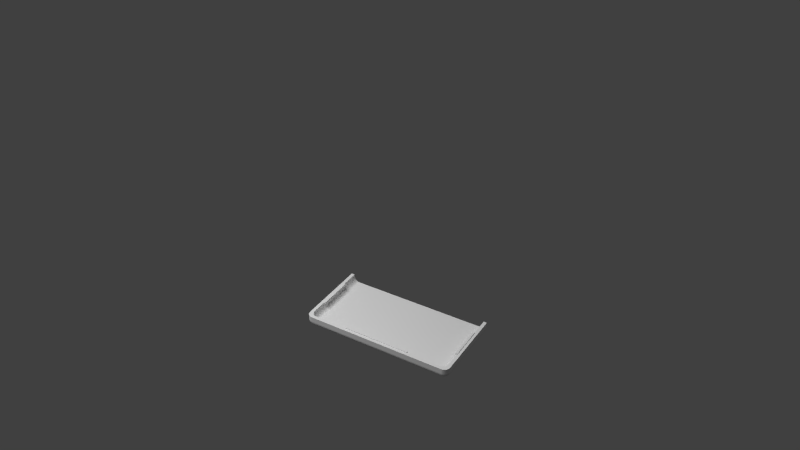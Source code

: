 # Source: ipad-mount.blend  (saved by Blender 2.76.0; exported with 4.5.12 LTS)
import bpy
from mathutils import Matrix  # noqa: F401  (used for matrix-valued properties, if any)

bpy.ops.wm.read_factory_settings(use_empty=True)
scene = bpy.context.scene
scene.name = 'Scene'

# ---- collections
col_collection_1 = bpy.data.collections.new('Collection 1'); scene.collection.children.link(col_collection_1)

# ---- materials (node trees are filled in below, after node groups)
mat_material_002 = bpy.data.materials.new('Material.002')
mat_material_002.alpha_threshold = 0.0
mat_material_002.roughness = 0.5
mat_material_001 = bpy.data.materials.new('Material.001')
mat_material_001.alpha_threshold = 0.0
mat_material_001.roughness = 0.5

# ---- material node trees
mat_material_002.use_nodes = True; mat_material_002.node_tree.nodes.clear()
_N = mat_material_002.node_tree.nodes; _L = mat_material_002.node_tree.links
n0 = _N.new('ShaderNodeOutputMaterial'); n0.name = 'Material Output'; n0.location = (300, 300)
n1 = _N.new('ShaderNodeEmission'); n1.name = 'Emission'; n1.location = (10, 300)
n1.inputs[0].default_value = (0.8, 0.8, 0.8, 1.0)
n1.inputs[1].default_value = 11.4
_L.new(n1.outputs[0], n0.inputs[0])
n0.is_active_output = True
mat_material_001.use_nodes = True; mat_material_001.node_tree.nodes.clear()
_N = mat_material_001.node_tree.nodes; _L = mat_material_001.node_tree.links
n0 = _N.new('ShaderNodeOutputMaterial'); n0.name = 'Material Output'; n0.location = (300, 300)
n1 = _N.new('ShaderNodeBsdfDiffuse'); n1.name = 'Diffuse BSDF'; n1.location = (10, 300)
_L.new(n1.outputs[0], n0.inputs[0])
n0.is_active_output = True

# ---- world
world_world = bpy.data.worlds.new('World'); scene.world = world_world
world_world.color = (0.05088, 0.05088, 0.05088)
world_world.use_sun_shadow = False
world_world.sun_shadow_jitter_overblur = 0.0
world_world.cycles.sampling_method = 'MANUAL'
world_world.cycles.sample_map_resolution = 256

# ---- cameras
cam_camera = bpy.data.cameras.new('Camera')
cam_camera.clip_end = 100.0
cam_camera.lens = 35.0
cam_camera.sensor_width = 32.0
cam_camera.sensor_height = 18.0
cam_camera.ortho_scale = 7.314
cam_camera.dof.focus_distance = 0.0

# ---- lights
light_lamp = bpy.data.lights.new('Lamp', 'POINT')
light_lamp.transmission_factor = 0.0
light_lamp.cutoff_distance = 30.0
light_lamp.energy = 100.0
light_lamp.shadow_buffer_clip_start = 1.001
light_lamp.shadow_soft_size = 0.1
light_lamp.shadow_maximum_resolution = 0.006
light_lamp.use_absolute_resolution = True
light_lamp.cycles.use_multiple_importance_sampling = False

# ---- meshes
me_cube_004 = bpy.data.meshes.new('Cube.004')
me_cube_004.from_pydata([(4.543, -10.0, 10.0), (-4.543, -10.0, 10.0), (-4.543, -10.0, -10.0), (4.543, -10.0, -10.0), (4.543, -9.527, 10.0), (-4.543, -9.795, 10.0), (-4.543, -9.258, 10.0), (-4.543, -9.258, -10.0), (-4.543, -9.453, -10.0), (4.543, -9.795, -10.0), (4.543, -9.453, 10.0), (4.543, -9.258, 10.0), (4.543, -9.258, -10.0), (4.543, -9.329, -10.0), (10.0, -2.276, -10.0), (10.0, 10.0, -10.0), (10.0, 10.0, 10.0), (10.0, -2.276, 10.0), (9.822, -2.276, -10.0), (9.721, 10.0, 10.0), (9.721, 10.0, -10.0), (9.822, -2.276, 10.0), (9.721, -2.276, -10.0), (9.721, -2.276, 10.0), (-10.0, -2.276, 10.0), (-10.0, 10.0, 10.0), (-10.0, 10.0, -10.0), (-10.0, -2.276, -10.0), (-9.822, -2.276, -10.0), (-9.721, -2.276, -10.0), (-9.721, -2.276, 10.0), (-9.822, -2.276, 10.0), (-9.721, 10.0, 10.0), (-9.721, 10.0, -10.0)], [], [(0, 1, 2, 3), (4, 1, 0), (1, 5, 6, 7, 8, 2), (3, 2, 8, 9), (10, 5, 1, 4), (11, 6, 5, 10), (12, 7, 6, 11), (13, 8, 7, 12), (9, 8, 13), (9, 13, 12, 11, 10, 4, 0, 3), (14, 15, 16, 17), (18, 15, 14), (19, 16, 15, 20), (17, 16, 21), (22, 20, 15, 18), (23, 19, 20, 22), (21, 16, 19, 23), (17, 21, 23, 22, 18, 14), (24, 25, 26, 27), (24, 27, 28, 29, 30, 31), (31, 25, 24), (25, 32, 33, 26), (27, 26, 28), (28, 26, 33, 29), (29, 33, 32, 30), (30, 32, 25, 31)])
me_cube_004.use_remesh_preserve_volume = False
me_cube_004.use_remesh_preserve_attributes = False
me_cube_004.use_mirror_vertex_groups = False
me_cube_004.update()
me_plane = bpy.data.meshes.new('Plane')
me_plane.from_pydata([(-100.0, -100.0, 0.0), (100.0, -100.0, 0.0), (-100.0, 100.0, 0.0), (100.0, 100.0, 0.0)], [], [(0, 1, 3, 2)])
me_plane.materials.append(mat_material_002)
me_plane.use_remesh_preserve_volume = False
me_plane.use_remesh_preserve_attributes = False
me_plane.use_mirror_vertex_groups = False
me_plane.update()
me_cube_001 = bpy.data.meshes.new('Cube.001')
me_cube_001.from_pydata([(1.0, 0.01418, -0.8514), (1.0, -0.92, -0.8514), (1.0, -0.92, -0.92), (1.0, 0.01418, -0.92), (0.9571, 0.01418, -0.8514), (0.9571, -0.8806, -0.8514), (0.9985, -0.9356, -0.8514), (0.9985, -0.9356, -0.92), (0.9985, -0.92, -0.9356), (0.9985, 0.01418, -0.9356), (0.9571, 0.01418, -0.8766), (0.9571, -0.8806, -0.8766), (-0.9506, -0.9939, -0.8514), (-0.9356, -0.9985, -0.8514), (-0.92, -1.0, -0.8514), (0.92, -1.0, -0.8514), (0.9356, -0.9985, -0.8514), (0.9506, -0.9939, -0.8514), (0.9644, -0.9865, -0.8514), (0.9766, -0.9766, -0.8514), (0.9865, -0.9644, -0.8514), (0.9939, -0.9506, -0.8514), (0.9557, -0.8955, -0.8514), (0.9513, -0.9099, -0.8514), (0.9498, -0.9126, -0.8514), (0.9442, -0.9231, -0.8514), (0.9422, -0.9255, -0.8514), (0.9347, -0.9347, -0.8514), (0.9255, -0.9422, -0.8514), (0.9231, -0.9442, -0.8514), (0.9126, -0.9498, -0.8514), (0.9099, -0.9513, -0.8514), (0.8955, -0.9557, -0.8514), (0.8806, -0.9571, -0.8514), (-0.8806, -0.9571, -0.8514), (-0.8955, -0.9557, -0.8514), (-0.9099, -0.9513, -0.8514), (-0.9126, -0.9498, -0.8514), (-0.9231, -0.9442, -0.8514), (-0.9255, -0.9422, -0.8514), (-0.9347, -0.9347, -0.8514), (-0.9422, -0.9255, -0.8514), (-0.9442, -0.9231, -0.8514), (-0.9498, -0.9126, -0.8514), (-0.9513, -0.9099, -0.8514), (-0.9557, -0.8955, -0.8514), (-0.9571, -0.8806, -0.8514), (-1.0, -0.92, -0.8514), (-0.9985, -0.9356, -0.8514), (-0.9939, -0.9506, -0.8514), (-0.9865, -0.9644, -0.8514), (-0.9766, -0.9766, -0.8514), (-0.9644, -0.9865, -0.8514), (0.9939, -0.9506, -0.92), (0.9967, -0.9363, -0.9361), (0.9939, -0.92, -0.9506), (0.9939, 0.01418, -0.9506), (0.9557, 0.01418, -0.8915), (0.9557, -0.8806, -0.8915), (0.9557, -0.8955, -0.8766), (-0.9644, -0.9865, -0.92), (-0.9506, -0.9939, -0.92), (-0.9356, -0.9985, -0.92), (-0.92, -1.0, -0.92), (0.92, -1.0, -0.92), (0.9356, -0.9985, -0.92), (0.9506, -0.9939, -0.92), (0.9644, -0.9865, -0.92), (0.9766, -0.9766, -0.92), (0.9865, -0.9644, -0.92), (0.9513, -0.9099, -0.8766), (0.9442, -0.9231, -0.8766), (0.9347, -0.9347, -0.8766), (0.9231, -0.9442, -0.8766), (0.9099, -0.9513, -0.8766), (0.8955, -0.9557, -0.8766), (0.8806, -0.9571, -0.8766), (-0.8806, -0.9571, -0.8766), (-0.8955, -0.9557, -0.8766), (-0.9099, -0.9513, -0.8766), (-0.9231, -0.9442, -0.8766), (-0.9347, -0.9347, -0.8766), (-0.9442, -0.9231, -0.8766), (-0.9513, -0.9099, -0.8766), (-0.9557, -0.8955, -0.8766), (-0.9571, -0.8806, -0.8766), (-0.9571, 0.01418, -0.8514), (-1.0, 0.01418, -0.8514), (-1.0, -0.92, -0.92), (-0.9985, -0.9356, -0.92), (-0.9939, -0.9506, -0.92), (-0.9865, -0.9644, -0.92), (-0.9766, -0.9766, -0.92), (0.9918, -0.9514, -0.9361), (0.9918, -0.9363, -0.9514), (0.9865, -0.92, -0.9644), (0.9865, 0.01418, -0.9644), (0.9513, 0.01418, -0.9059), (0.9513, -0.8806, -0.9059), (0.9539, -0.8962, -0.892), (-0.9645, -0.9845, -0.936), (-0.9514, -0.9918, -0.9361), (-0.9363, -0.9967, -0.9361), (-0.92, -0.9985, -0.9356), (0.92, -0.9985, -0.9356), (0.9361, -0.9967, -0.9363), (0.9514, -0.9918, -0.9363), (0.9646, -0.9845, -0.9361), (0.9755, -0.9754, -0.9359), (0.9845, -0.9645, -0.936), (0.9493, -0.9106, -0.892), (0.9423, -0.9232, -0.8918), (0.9232, -0.9423, -0.8919), (0.9106, -0.9493, -0.8922), (0.896, -0.9539, -0.8921), (0.8806, -0.9557, -0.8915), (-0.8806, -0.9557, -0.8915), (-0.8962, -0.9539, -0.892), (-0.9106, -0.9493, -0.892), (-0.9232, -0.9423, -0.8918), (-0.9423, -0.9232, -0.8919), (-0.9493, -0.9106, -0.8922), (-0.9539, -0.896, -0.8921), (-0.9571, 0.01418, -0.8766), (-1.0, 0.01418, -0.92), (-0.9967, -0.9361, -0.9363), (-0.9918, -0.9514, -0.9363), (-0.9845, -0.9646, -0.9361), (-0.9754, -0.9755, -0.9359), (0.9869, -0.951, -0.951), (0.9845, -0.9361, -0.9646), (0.9766, -0.92, -0.9766), (0.9766, 0.01418, -0.9766), (0.9442, 0.01418, -0.9191), (0.9442, -0.8806, -0.9191), (0.9493, -0.8962, -0.9066), (-0.92, -0.9939, -0.9506), (0.92, -0.9939, -0.9506), (0.9337, -0.9336, -0.8918), (0.8806, -0.9513, -0.9059), (-0.8806, -0.9513, -0.9059), (-0.9336, -0.9337, -0.8918), (-0.9557, -0.8806, -0.8915), (-0.9557, 0.01418, -0.8915), (-0.9985, 0.01418, -0.9356), (-0.9985, -0.92, -0.9356), (0.9804, -0.963, -0.95), (0.9803, -0.9501, -0.9631), (0.9754, -0.9359, -0.9755), (0.9644, -0.92, -0.9865), (0.9644, 0.01418, -0.9865), (0.9347, 0.01418, -0.9307), (0.9347, -0.8806, -0.9307), (0.9423, -0.896, -0.9192), (0.9446, -0.9103, -0.9062), (-0.9726, -0.9726, -0.9495), (-0.963, -0.9804, -0.95), (-0.951, -0.9869, -0.951), (-0.9363, -0.9918, -0.9514), (0.9361, -0.9918, -0.9514), (-0.92, -0.9865, -0.9644), (0.92, -0.9865, -0.9644), (0.951, -0.9869, -0.951), (0.9631, -0.9803, -0.9501), (0.9726, -0.9726, -0.9495), (0.9384, -0.9218, -0.9053), (0.9309, -0.9309, -0.9048), (0.9218, -0.9383, -0.9053), (0.9102, -0.9446, -0.9063), (0.896, -0.9493, -0.9066), (0.8806, -0.9442, -0.9191), (-0.8806, -0.9442, -0.9191), (-0.8962, -0.9493, -0.9066), (-0.9103, -0.9446, -0.9062), (-0.9218, -0.9384, -0.9053), (-0.9309, -0.9309, -0.9048), (-0.9383, -0.9218, -0.9053), (-0.9446, -0.9102, -0.9063), (-0.9493, -0.896, -0.9066), (-0.9513, -0.8806, -0.9059), (-0.9513, 0.01418, -0.9059), (-0.9939, 0.01418, -0.9506), (-0.9939, -0.92, -0.9506), (-0.9918, -0.9361, -0.9514), (-0.9869, -0.951, -0.951), (-0.9803, -0.9631, -0.9501), (0.9753, -0.9609, -0.9609), (0.9726, -0.9495, -0.9726), (0.9506, -0.92, -0.9939), (0.9506, 0.01418, -0.9939), (0.9231, 0.01418, -0.9402), (0.9231, -0.8806, -0.9402), (0.9336, -0.8958, -0.9297), (0.9383, -0.9094, -0.9178), (0.936, -0.9845, -0.9645), (-0.9361, -0.9845, -0.9646), (-0.92, -0.9766, -0.9766), (0.92, -0.9766, -0.9766), (0.8959, -0.9423, -0.9192), (0.8806, -0.9347, -0.9307), (-0.8806, -0.9347, -0.9307), (-0.896, -0.9423, -0.9192), (-0.9442, -0.8806, -0.9191), (-0.9442, 0.01418, -0.9191), (-0.9865, 0.01418, -0.9644), (-0.9865, -0.92, -0.9644), (0.9691, -0.9691, -0.9597), (0.9691, -0.9597, -0.9691), (0.9645, -0.936, -0.9845), (0.9356, -0.92, -0.9985), (0.9356, 0.01418, -0.9985), (0.9099, 0.01418, -0.9473), (0.9099, -0.8806, -0.9473), (0.9309, -0.9088, -0.9269), (0.9335, -0.9197, -0.9157), (-0.9691, -0.9691, -0.9597), (-0.9609, -0.9753, -0.9609), (-0.9501, -0.9803, -0.9631), (0.95, -0.9804, -0.963), (0.9359, -0.9755, -0.9754), (-0.9359, -0.9754, -0.9755), (-0.92, -0.9644, -0.9865), (0.92, -0.9644, -0.9865), (0.9609, -0.9753, -0.9609), (0.9276, -0.9276, -0.9146), (0.9197, -0.9335, -0.9157), (0.9093, -0.9384, -0.9178), (0.8958, -0.9337, -0.9296), (0.8806, -0.9231, -0.9402), (-0.8806, -0.9231, -0.9402), (-0.8958, -0.9336, -0.9297), (-0.9094, -0.9383, -0.9178), (-0.9197, -0.9335, -0.9157), (-0.9276, -0.9276, -0.9146), (-0.9335, -0.9197, -0.9157), (-0.9384, -0.9093, -0.9178), (-0.9423, -0.8959, -0.9192), (-0.9347, -0.8806, -0.9307), (-0.9347, 0.01418, -0.9307), (-0.9766, 0.01418, -0.9766), (-0.9766, -0.92, -0.9766), (-0.9845, -0.936, -0.9645), (-0.9804, -0.95, -0.963), (-0.9753, -0.9609, -0.9609), (0.9662, -0.9662, -0.9662), (0.963, -0.95, -0.9804), (0.9514, -0.9361, -0.9918), (0.92, -0.92, -1.0), (0.92, 0.01418, -1.0), (0.8955, 0.01418, -0.9517), (0.8955, -0.8806, -0.9517), (0.9232, -0.8959, -0.9383), (0.9276, -0.9186, -0.9236), (0.9495, -0.9726, -0.9726), (-0.9495, -0.9726, -0.9726), (-0.92, -0.9506, -0.9939), (0.92, -0.9506, -0.9939), (0.9088, -0.9309, -0.9269), (0.8806, -0.9099, -0.9473), (-0.8806, -0.9099, -0.9473), (-0.9088, -0.9309, -0.9269), (-0.9337, -0.8958, -0.9296), (-0.9231, -0.8806, -0.9402), (-0.9231, 0.01418, -0.9402), (-0.9644, 0.01418, -0.9865), (-0.9644, -0.92, -0.9865), (-0.9755, -0.9359, -0.9754), (0.9609, -0.9609, -0.9753), (0.9363, -0.9361, -0.9967), (-0.92, -0.92, -1.0), (-0.92, 0.01418, -1.0), (0.8806, 0.01418, -0.9531), (0.8806, -0.8806, -0.9531), (0.9106, -0.896, -0.9453), (0.9218, -0.9093, -0.9344), (0.9248, -0.9248, -0.9208), (-0.9662, -0.9662, -0.9662), (-0.9597, -0.9691, -0.9691), (0.9597, -0.9691, -0.9691), (0.9361, -0.9646, -0.9845), (-0.936, -0.9645, -0.9845), (-0.92, -0.9356, -0.9985), (0.92, -0.9356, -0.9985), (0.9186, -0.9276, -0.9236), (0.896, -0.9232, -0.9383), (0.8806, -0.8955, -0.9517), (-0.8806, -0.8955, -0.9517), (-0.8959, -0.9232, -0.9383), (-0.9186, -0.9276, -0.9236), (-0.9248, -0.9248, -0.9208), (-0.9276, -0.9186, -0.9236), (-0.9309, -0.9088, -0.9269), (-0.9099, -0.8806, -0.9473), (-0.9099, 0.01418, -0.9473), (-0.9506, 0.01418, -0.9939), (-0.9506, -0.92, -0.9939), (-0.9726, -0.9495, -0.9726), (-0.9691, -0.9597, -0.9691), (0.951, -0.951, -0.9869), (-0.9356, -0.92, -0.9985), (-0.9356, 0.01418, -0.9985), (-0.8806, 0.01418, -0.9531), (-0.8806, -0.8806, -0.9531), (0.8962, -0.896, -0.9499), (0.9197, -0.9197, -0.9295), (0.9501, -0.9631, -0.9803), (-0.95, -0.963, -0.9804), (0.9363, -0.9514, -0.9918), (-0.9361, -0.9514, -0.9918), (0.9094, -0.9218, -0.9343), (0.8962, -0.9106, -0.9453), (-0.896, -0.9106, -0.9453), (-0.9093, -0.9218, -0.9344), (-0.9232, -0.896, -0.9383), (-0.8955, -0.8806, -0.9517), (-0.8955, 0.01418, -0.9517), (-0.9646, -0.9361, -0.9845), (-0.9361, -0.9363, -0.9967), (0.9103, -0.9102, -0.9406), (-0.9609, -0.9609, -0.9753), (-0.896, -0.8962, -0.9499), (-0.9197, -0.9197, -0.9295), (-0.9218, -0.9094, -0.9343), (-0.9106, -0.8962, -0.9453), (-0.9514, -0.9363, -0.9918), (-0.9631, -0.9501, -0.9803), (-0.951, -0.951, -0.9869), (-0.9102, -0.9103, -0.9406)], [], [(0, 1, 2, 3), (4, 5, 1, 0), (6, 7, 2, 1), (3, 2, 8, 9), (10, 11, 5, 4), (12, 13, 14, 15, 16, 17, 18, 19, 20, 21, 6, 1, 5, 22, 23, 24, 25, 26, 27, 28, 29, 30, 31, 32, 33, 34, 35, 36, 37, 38, 39, 40, 41, 42, 43, 44, 45, 46, 47, 48, 49, 50, 51, 52), (21, 53, 7, 6), (7, 54, 8, 2), (9, 8, 55, 56), (57, 58, 11, 10), (5, 11, 59, 22), (52, 60, 61, 12), (12, 61, 62, 13), (13, 62, 63, 14), (14, 63, 64, 15), (15, 64, 65, 16), (16, 65, 66, 17), (17, 66, 67, 18), (18, 67, 68, 19), (19, 68, 69, 20), (20, 69, 53, 21), (22, 59, 70, 23), (23, 70, 71, 24), (24, 71, 25), (26, 25, 71, 72), (26, 72, 27), (27, 72, 28), (29, 28, 72, 73), (29, 73, 30), (30, 73, 74, 31), (31, 74, 75, 32), (32, 75, 76, 33), (33, 76, 77, 34), (34, 77, 78, 35), (35, 78, 79, 36), (36, 79, 80, 37), (37, 80, 38), (39, 38, 80, 81), (39, 81, 40), (40, 81, 41), (42, 41, 81, 82), (42, 82, 43), (43, 82, 83, 44), (44, 83, 84, 45), (45, 84, 85, 46), (47, 46, 86, 87), (47, 88, 89, 48), (48, 89, 90, 49), (49, 90, 91, 50), (50, 91, 92, 51), (51, 92, 60, 52), (53, 93, 54, 7), (54, 94, 55, 8), (56, 55, 95, 96), (97, 98, 58, 57), (58, 99, 59, 11), (64, 63, 103, 104), (69, 109, 93, 53), (76, 115, 116, 77), (86, 46, 85, 123), (124, 88, 47, 87), (93, 129, 94, 54), (94, 130, 95, 55), (96, 95, 131, 132), (133, 134, 98, 97), (98, 135, 99, 58), (99, 110, 70, 59), (100, 60, 92, 128), (101, 61, 60, 100), (102, 62, 61, 101), (103, 63, 62, 102), (104, 105, 65, 64), (104, 103, 136, 137), (105, 106, 66, 65), (106, 107, 67, 66), (107, 108, 68, 67), (109, 69, 68, 108), (110, 111, 71, 70), (111, 138, 72, 71), (72, 138, 112, 73), (113, 74, 73, 112), (114, 75, 74, 113), (115, 76, 75, 114), (115, 139, 140, 116), (116, 117, 78, 77), (117, 118, 79, 78), (118, 119, 80, 79), (119, 141, 81, 80), (81, 141, 120, 82), (121, 83, 82, 120), (122, 84, 83, 121), (142, 85, 84, 122), (123, 85, 142, 143), (144, 145, 88, 124), (145, 125, 89, 88), (125, 126, 90, 89), (126, 127, 91, 90), (127, 128, 92, 91), (109, 146, 129, 93), (129, 147, 130, 94), (130, 148, 131, 95), (132, 131, 149, 150), (151, 152, 134, 133), (134, 153, 135, 98), (135, 154, 110, 99), (128, 155, 156, 100), (100, 156, 157, 101), (101, 157, 158, 102), (102, 158, 136, 103), (105, 104, 137, 159), (137, 136, 160, 161), (106, 105, 159, 162), (107, 106, 162, 163), (108, 107, 163, 164), (108, 164, 146, 109), (111, 110, 154, 165), (138, 111, 165, 166), (112, 167, 168, 113), (138, 166, 167, 112), (113, 168, 169, 114), (114, 169, 139, 115), (139, 170, 171, 140), (140, 172, 117, 116), (118, 117, 172, 173), (119, 118, 173, 174), (141, 119, 174, 175), (120, 176, 177, 121), (141, 175, 176, 120), (121, 177, 178, 122), (122, 178, 179, 142), (143, 142, 179, 180), (181, 182, 145, 144), (125, 145, 182, 183), (126, 125, 183, 184), (127, 126, 184, 185), (128, 127, 185, 155), (146, 186, 147, 129), (147, 187, 148, 130), (131, 148, 208, 149), (150, 149, 188, 189), (190, 191, 152, 151), (152, 192, 153, 134), (153, 193, 154, 135), (159, 137, 161, 194), (158, 195, 160, 136), (161, 160, 196, 197), (169, 198, 170, 139), (170, 199, 200, 171), (171, 201, 172, 140), (180, 179, 202, 203), (204, 205, 182, 181), (164, 206, 186, 146), (186, 207, 187, 147), (148, 187, 245, 208), (149, 208, 246, 188), (189, 188, 209, 210), (211, 212, 191, 190), (152, 191, 251, 192), (192, 213, 193, 153), (193, 214, 165, 154), (155, 215, 216, 156), (156, 216, 217, 157), (157, 217, 195, 158), (162, 159, 194, 218), (194, 161, 197, 219), (195, 220, 196, 160), (197, 196, 221, 222), (163, 162, 218, 223), (164, 163, 223, 206), (166, 165, 214, 224), (167, 225, 226, 168), (166, 224, 225, 167), (168, 226, 198, 169), (198, 227, 199, 170), (199, 228, 229, 200), (200, 230, 201, 171), (201, 231, 173, 172), (174, 173, 231, 232), (175, 174, 232, 233), (176, 234, 235, 177), (175, 233, 234, 176), (177, 235, 236, 178), (178, 236, 202, 179), (203, 202, 237, 238), (239, 240, 205, 204), (205, 241, 183, 182), (184, 183, 241, 242), (185, 184, 242, 243), (155, 185, 243, 215), (206, 244, 207, 186), (187, 207, 267, 245), (188, 246, 268, 209), (210, 209, 247, 248), (249, 250, 212, 211), (191, 212, 273, 251), (192, 251, 274, 213), (213, 252, 214, 193), (218, 194, 219, 253), (217, 254, 220, 195), (197, 222, 279, 219), (196, 220, 280, 221), (222, 221, 255, 256), (226, 257, 227, 198), (199, 227, 284, 228), (228, 258, 259, 229), (200, 229, 287, 230), (230, 260, 231, 201), (236, 261, 237, 202), (238, 237, 262, 263), (264, 265, 240, 239), (240, 266, 241, 205), (206, 223, 278, 244), (207, 244, 278, 267), (208, 245, 298, 246), (209, 268, 282, 247), (248, 247, 269, 270), (271, 272, 250, 249), (212, 250, 303, 273), (213, 274, 304, 252), (252, 275, 224, 214), (215, 276, 277, 216), (216, 277, 254, 217), (223, 218, 253, 278), (219, 279, 305, 253), (220, 254, 306, 280), (222, 256, 307, 279), (221, 280, 308, 255), (256, 255, 281, 282), (225, 283, 257, 226), (224, 275, 283, 225), (227, 257, 309, 284), (228, 284, 310, 258), (258, 285, 286, 259), (229, 259, 311, 287), (230, 287, 312, 260), (260, 288, 232, 231), (233, 232, 288, 289), (234, 290, 291, 235), (233, 289, 290, 234), (235, 291, 261, 236), (237, 261, 313, 262), (263, 262, 292, 293), (294, 295, 265, 264), (240, 265, 316, 266), (266, 296, 242, 241), (243, 242, 296, 297), (215, 243, 297, 276), (245, 267, 305, 298), (246, 298, 307, 268), (282, 281, 269, 247), (270, 269, 299, 300), (301, 302, 272, 271), (250, 272, 285, 303), (251, 273, 318, 274), (252, 304, 283, 275), (253, 305, 267, 278), (254, 277, 319, 306), (256, 282, 268, 307), (255, 308, 317, 281), (257, 283, 304, 309), (258, 310, 303, 285), (285, 272, 302, 286), (259, 286, 320, 311), (260, 312, 321, 288), (261, 291, 322, 313), (262, 313, 323, 292), (293, 292, 314, 315), (300, 299, 295, 294), (265, 295, 324, 316), (266, 316, 325, 296), (281, 317, 299, 269), (315, 314, 302, 301), (273, 303, 310, 318), (274, 318, 309, 304), (277, 276, 297, 319), (279, 307, 298, 305), (280, 306, 326, 308), (284, 309, 318, 310), (286, 302, 314, 320), (287, 311, 327, 312), (288, 321, 290, 289), (291, 290, 321, 322), (292, 323, 320, 314), (295, 299, 317, 324), (296, 325, 319, 297), (306, 319, 325, 326), (308, 326, 324, 317), (311, 320, 323, 327), (312, 327, 322, 321), (313, 322, 327, 323), (316, 324, 326, 325), (300, 294, 264, 239, 204, 181, 144, 124, 87, 86, 123, 143, 180, 203, 238, 263, 293, 315, 301, 271, 249, 211, 190, 151, 133, 97, 57, 10, 4, 0, 3, 9, 56, 96, 132, 150, 189, 210, 248, 270)])
me_cube_001.materials.append(mat_material_001)
me_cube_001.use_remesh_preserve_volume = False
me_cube_001.use_remesh_preserve_attributes = False
me_cube_001.use_mirror_vertex_groups = False
me_cube_001.update()

# ---- objects
ob_cube_003 = bpy.data.objects.new('Cube.003', me_cube_004)
ob_plane = bpy.data.objects.new('Plane', me_plane)
ob_cube_001 = bpy.data.objects.new('Cube.001', me_cube_001)
ob_lamp = bpy.data.objects.new('Lamp', light_lamp)
ob_camera = bpy.data.objects.new('Camera', cam_camera)

# ---- transforms, parenting, visibility, modifiers, constraints
ob_cube_003.location = (-2.235e-08, -0.6306, -0.8997)
ob_cube_003.scale = (0.1011, 0.03802, 0.001)
ob_cube_003.lineart.crease_threshold = 0.0
_vg = ob_cube_003.vertex_groups.new(name='Group')
ob_plane.location = (-3.28, -4.195, 7.72)
ob_plane.scale = (0.02515, 0.02515, 0.02515)
ob_plane.lineart.crease_threshold = 0.0
ob_cube_001.location = (0.0, 0.0, -0.004211)
ob_cube_001.scale = (1.05, 1.05, 1.05)
ob_cube_001.lock_rotations_4d = False
ob_cube_001.empty_display_type = 'ARROWS'
ob_cube_001.lineart.crease_threshold = 0.0
ob_lamp.location = (4.076, 1.005, 5.904)
ob_lamp.rotation_euler = (0.6503, 0.05522, 1.866)
ob_lamp.lock_rotations_4d = False
ob_lamp.empty_display_type = 'ARROWS'
ob_lamp.color = (0.0, 0.0, 0.0, 0.0)
ob_lamp.lineart.crease_threshold = 0.0
ob_camera.location = (4.714, -8.001, 6.362)
ob_camera.rotation_euler = (0.9903, 0.01018, 0.5478)
ob_camera.lock_rotations_4d = False
ob_camera.empty_display_type = 'ARROWS'
ob_camera.color = (0.0, 0.0, 0.0, 0.0)
ob_camera.display_type = 'WIRE'
ob_camera.lineart.crease_threshold = 0.0

# ---- collection membership
col_collection_1.objects.link(ob_cube_003)
col_collection_1.objects.link(ob_plane)
col_collection_1.objects.link(ob_cube_001)
col_collection_1.objects.link(ob_lamp)
col_collection_1.objects.link(ob_camera)

# ---- scene / render settings (as saved in the file)
scene.camera = ob_camera
scene.frame_start = 1; scene.frame_end = 250; scene.frame_set(1)
scene.render.engine = 'CYCLES'
scene.render.resolution_percentage = 50
scene.render.dither_intensity = 0.0
scene.cycles.use_denoising = False
scene.cycles.samples = 10
scene.cycles.sampling_pattern = 'TABULATED_SOBOL'
scene.cycles.light_sampling_threshold = 0.0
scene.cycles.use_adaptive_sampling = False
scene.cycles.use_light_tree = False
scene.cycles.blur_glossy = 0.0
scene.cycles.pixel_filter_type = 'GAUSSIAN'
scene.cycles.sample_clamp_indirect = 0.0
scene.view_settings.view_transform = 'Standard'
scene.unit_settings.scale_length = 0.1
bpy.context.view_layer.update()
